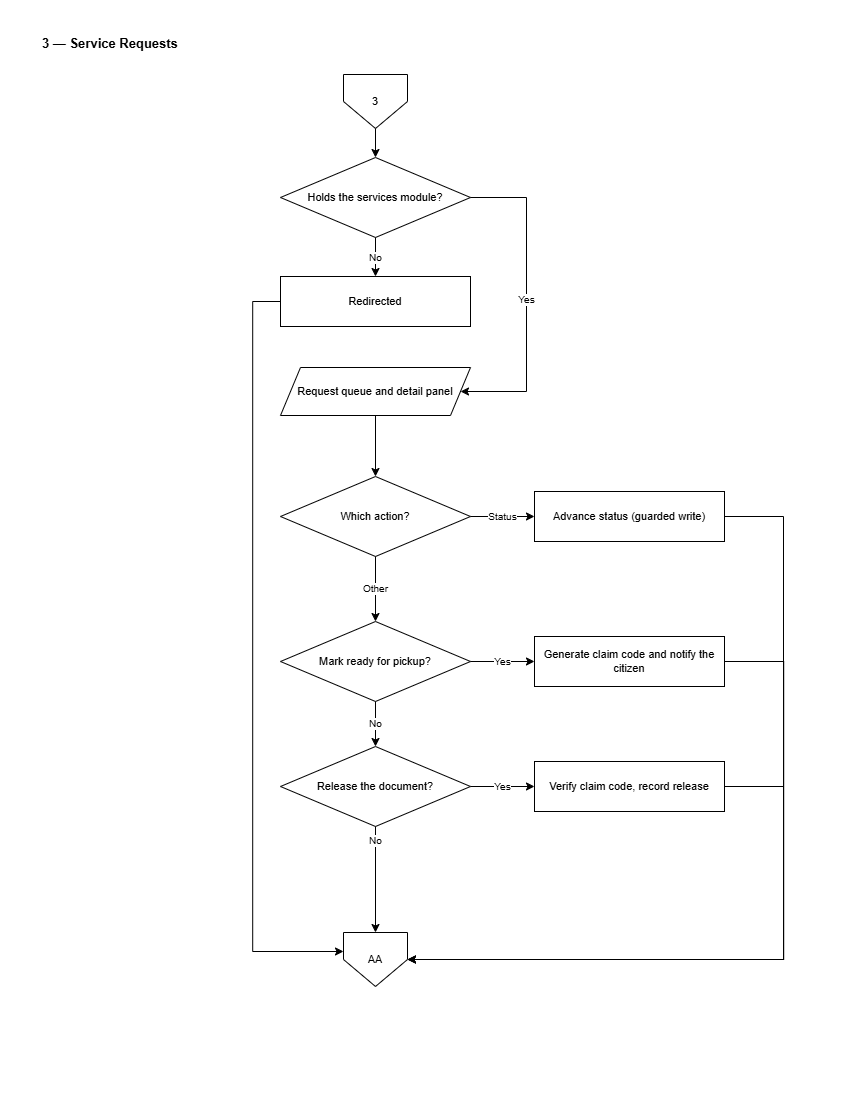

The diagram above was exported from draw.io. Its source (the exported page's mxGraphModel, read from the mxfile embedded in the PNG):
<mxGraphModel dx="2060" dy="1068" grid="0" gridSize="10" guides="1" tooltips="1" connect="1" arrows="1" fold="1" page="1" pageScale="1" pageWidth="850" pageHeight="1100" math="0" shadow="0">
  <root>
    <mxCell id="0" />
    <mxCell id="1" parent="0" />
    <mxCell id="L3-title" parent="1" style="text;html=1;align=left;verticalAlign=middle;strokeColor=none;fillColor=none;fontSize=13;fontStyle=1;fontColor=#000000;" value="3 — Service Requests" vertex="1">
      <mxGeometry height="26" width="700" x="40" y="30" as="geometry" />
    </mxCell>
    <mxCell id="L3-i" parent="1" style="shape=offPageConnector;whiteSpace=wrap;html=1;size=0.5;fillColor=#FFFFFF;strokeColor=#000000;fontColor=#000000;fontSize=11;" value="3" vertex="1">
      <mxGeometry height="54" width="64" x="343" y="74" as="geometry" />
    </mxCell>
    <mxCell id="L3-g" parent="1" style="rhombus;whiteSpace=wrap;html=1;fillColor=#FFFFFF;strokeColor=#000000;fontColor=#000000;fontSize=11;" value="Holds the&amp;#10;services module?" vertex="1">
      <mxGeometry height="80" width="190" x="280" y="157" as="geometry" />
    </mxCell>
    <mxCell id="L3-no" parent="1" style="rounded=0;whiteSpace=wrap;html=1;fillColor=#FFFFFF;strokeColor=#000000;fontColor=#000000;fontSize=11;" value="Redirected" vertex="1">
      <mxGeometry height="50" width="190" x="280" y="276" as="geometry" />
    </mxCell>
    <mxCell id="L3-ld" parent="1" style="shape=parallelogram;perimeter=parallelogramPerimeter;fixedSize=1;whiteSpace=wrap;html=1;fillColor=#FFFFFF;strokeColor=#000000;fontColor=#000000;fontSize=11;" value="Request queue&amp;#10;and detail panel" vertex="1">
      <mxGeometry height="48" width="190" x="280" y="367" as="geometry" />
    </mxCell>
    <mxCell id="L3-q" parent="1" style="rhombus;whiteSpace=wrap;html=1;fillColor=#FFFFFF;strokeColor=#000000;fontColor=#000000;fontSize=11;" value="Which action?" vertex="1">
      <mxGeometry height="80" width="190" x="280" y="476" as="geometry" />
    </mxCell>
    <mxCell id="L3-st" parent="1" style="rounded=0;whiteSpace=wrap;html=1;fillColor=#FFFFFF;strokeColor=#000000;fontColor=#000000;fontSize=11;" value="Advance status&amp;#10;(guarded write)" vertex="1">
      <mxGeometry height="50" width="190" x="534" y="491" as="geometry" />
    </mxCell>
    <mxCell id="L3-rdy" parent="1" style="rhombus;whiteSpace=wrap;html=1;fillColor=#FFFFFF;strokeColor=#000000;fontColor=#000000;fontSize=11;" value="Mark ready&amp;#10;for pickup?" vertex="1">
      <mxGeometry height="80" width="190" x="280" y="621" as="geometry" />
    </mxCell>
    <mxCell id="L3-code" parent="1" style="rounded=0;whiteSpace=wrap;html=1;fillColor=#FFFFFF;strokeColor=#000000;fontColor=#000000;fontSize=11;" value="Generate claim code&amp;#10;and notify the citizen" vertex="1">
      <mxGeometry height="50" width="190" x="534" y="636" as="geometry" />
    </mxCell>
    <mxCell id="L3-rel" parent="1" style="rhombus;whiteSpace=wrap;html=1;fillColor=#FFFFFF;strokeColor=#000000;fontColor=#000000;fontSize=11;" value="Release the document?" vertex="1">
      <mxGeometry height="80" width="190" x="280" y="746" as="geometry" />
    </mxCell>
    <mxCell id="L3-done" parent="1" style="rounded=0;whiteSpace=wrap;html=1;fillColor=#FFFFFF;strokeColor=#000000;fontColor=#000000;fontSize=11;" value="Verify claim code,&amp;#10;record release" vertex="1">
      <mxGeometry height="50" width="190" x="534" y="761" as="geometry" />
    </mxCell>
    <mxCell id="L3-o" parent="1" style="shape=offPageConnector;whiteSpace=wrap;html=1;size=0.5;fillColor=#FFFFFF;strokeColor=#000000;fontColor=#000000;fontSize=11;" value="AA" vertex="1">
      <mxGeometry height="54" width="64" x="343" y="932" as="geometry" />
    </mxCell>
    <mxCell id="L3-e0" edge="1" parent="1" source="L3-i" style="edgeStyle=orthogonalEdgeStyle;rounded=0;html=1;strokeColor=#000000;endArrow=classic;fontSize=10;" target="L3-g" value="">
      <mxGeometry relative="1" as="geometry" />
    </mxCell>
    <mxCell id="L3-e1" edge="1" parent="1" source="L3-g" style="edgeStyle=orthogonalEdgeStyle;rounded=0;html=1;strokeColor=#000000;endArrow=classic;fontSize=10;" target="L3-no" value="No">
      <mxGeometry relative="1" as="geometry" />
    </mxCell>
    <mxCell id="L3-e2" edge="1" parent="1" source="L3-no" style="edgeStyle=orthogonalEdgeStyle;rounded=0;html=1;strokeColor=#000000;endArrow=classic;fontSize=10;" target="L3-o" value="">
      <mxGeometry relative="1" as="geometry">
        <Array as="points">
          <mxPoint x="252.14" y="301" />
          <mxPoint x="252.14" y="951" />
        </Array>
      </mxGeometry>
    </mxCell>
    <mxCell id="L3-e3" edge="1" parent="1" source="L3-g" style="edgeStyle=orthogonalEdgeStyle;rounded=0;html=1;strokeColor=#000000;endArrow=classic;fontSize=10;exitX=1;exitY=0.5;exitDx=0;exitDy=0;entryX=1;entryY=0.5;entryDx=0;entryDy=0;" target="L3-ld" value="Yes">
      <mxGeometry relative="1" as="geometry">
        <Array as="points">
          <mxPoint x="526" y="197" />
          <mxPoint x="526" y="391" />
        </Array>
      </mxGeometry>
    </mxCell>
    <mxCell id="L3-e4" edge="1" parent="1" source="L3-ld" style="edgeStyle=orthogonalEdgeStyle;rounded=0;html=1;strokeColor=#000000;endArrow=classic;fontSize=10;entryX=0.5;entryY=0;entryDx=0;entryDy=0;exitX=0.5;exitY=1;exitDx=0;exitDy=0;" target="L3-q" value="">
      <mxGeometry relative="1" as="geometry" />
    </mxCell>
    <mxCell id="L3-e5" edge="1" parent="1" source="L3-q" style="edgeStyle=orthogonalEdgeStyle;rounded=0;html=1;strokeColor=#000000;endArrow=classic;fontSize=10;" target="L3-st" value="Status">
      <mxGeometry relative="1" as="geometry">
        <Array as="points">
          <mxPoint x="680" y="523" />
        </Array>
      </mxGeometry>
    </mxCell>
    <mxCell id="L3-e6" edge="1" parent="1" source="L3-st" style="edgeStyle=orthogonalEdgeStyle;rounded=0;html=1;strokeColor=#000000;endArrow=classic;fontSize=10;exitX=1;exitY=0.5;exitDx=0;exitDy=0;" target="L3-o" value="">
      <mxGeometry relative="1" as="geometry">
        <Array as="points">
          <mxPoint x="782.95" y="516" />
          <mxPoint x="782.95" y="959" />
        </Array>
      </mxGeometry>
    </mxCell>
    <mxCell id="L3-e7" edge="1" parent="1" source="L3-q" style="edgeStyle=orthogonalEdgeStyle;rounded=0;html=1;strokeColor=#000000;endArrow=classic;fontSize=10;" target="L3-rdy" value="Other">
      <mxGeometry relative="1" as="geometry" />
    </mxCell>
    <mxCell id="L3-e8" edge="1" parent="1" source="L3-rdy" style="edgeStyle=orthogonalEdgeStyle;rounded=0;html=1;strokeColor=#000000;endArrow=classic;fontSize=10;entryX=0;entryY=0.5;entryDx=0;entryDy=0;" target="L3-code" value="Yes">
      <mxGeometry relative="1" as="geometry" />
    </mxCell>
    <mxCell id="L3-e9" edge="1" parent="1" source="L3-code" style="edgeStyle=orthogonalEdgeStyle;rounded=0;html=1;strokeColor=#000000;endArrow=classic;fontSize=10;exitX=1;exitY=0.5;exitDx=0;exitDy=0;" target="L3-o" value="">
      <mxGeometry relative="1" as="geometry">
        <Array as="points">
          <mxPoint x="783.24" y="661" />
          <mxPoint x="783.24" y="959" />
        </Array>
      </mxGeometry>
    </mxCell>
    <mxCell id="L3-e10" edge="1" parent="1" source="L3-rdy" style="edgeStyle=orthogonalEdgeStyle;rounded=0;html=1;strokeColor=#000000;endArrow=classic;fontSize=10;" target="L3-rel" value="No">
      <mxGeometry relative="1" as="geometry" />
    </mxCell>
    <mxCell id="L3-e11" edge="1" parent="1" source="L3-rel" style="edgeStyle=orthogonalEdgeStyle;rounded=0;html=1;strokeColor=#000000;endArrow=classic;fontSize=10;exitX=1;exitY=0.5;exitDx=0;exitDy=0;" target="L3-done" value="Yes">
      <mxGeometry relative="1" as="geometry" />
    </mxCell>
    <mxCell id="L3-e12" edge="1" parent="1" source="L3-done" style="edgeStyle=orthogonalEdgeStyle;rounded=0;html=1;strokeColor=#000000;endArrow=classic;fontSize=10;entryX=1;entryY=0.5;entryDx=0;entryDy=0;exitX=1;exitY=0.5;exitDx=0;exitDy=0;" target="L3-o" value="">
      <mxGeometry relative="1" as="geometry">
        <Array as="points">
          <mxPoint x="783" y="786" />
          <mxPoint x="783" y="959" />
        </Array>
      </mxGeometry>
    </mxCell>
    <mxCell id="L3-e13" edge="1" parent="1" source="L3-rel" style="edgeStyle=orthogonalEdgeStyle;rounded=0;html=1;strokeColor=#000000;endArrow=classic;fontSize=10;entryX=0.5;entryY=0;entryDx=0;entryDy=0;" target="L3-o" value="No">
      <mxGeometry relative="1" x="-0.7436" as="geometry">
        <mxPoint as="offset" />
        <Array as="points" />
      </mxGeometry>
    </mxCell>
  </root>
</mxGraphModel>